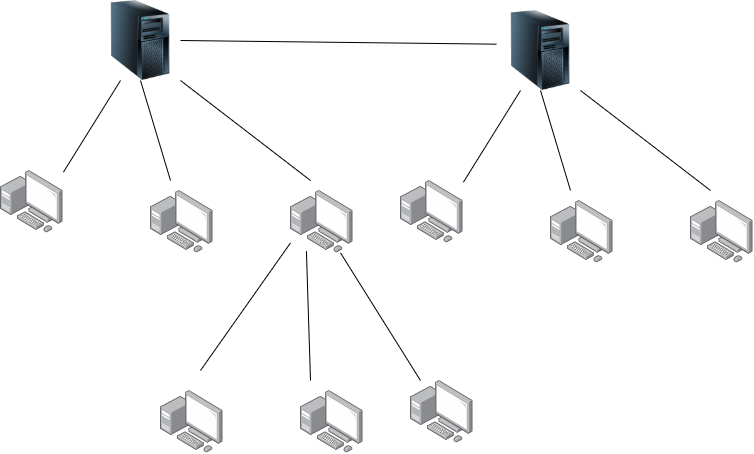

The diagram above was exported from draw.io. Its source (the exported page's mxGraphModel, read from the mxfile embedded in the PNG):
<mxGraphModel dx="1191" dy="598" grid="1" gridSize="10" guides="1" tooltips="1" connect="1" arrows="1" fold="1" page="1" pageScale="1" pageWidth="827" pageHeight="1169" math="0" shadow="0">
  <root>
    <mxCell id="0" />
    <mxCell id="1" parent="0" />
    <mxCell id="6" style="edgeStyle=none;html=1;exitX=0.25;exitY=1;exitDx=0;exitDy=0;entryX=1.008;entryY=0.027;entryDx=0;entryDy=0;entryPerimeter=0;endArrow=none;endFill=0;" edge="1" parent="1" source="2" target="3">
      <mxGeometry relative="1" as="geometry" />
    </mxCell>
    <mxCell id="7" style="edgeStyle=none;html=1;exitX=0.5;exitY=1;exitDx=0;exitDy=0;endArrow=none;endFill=0;" edge="1" parent="1" source="2">
      <mxGeometry relative="1" as="geometry">
        <mxPoint x="200" y="290" as="targetPoint" />
      </mxGeometry>
    </mxCell>
    <mxCell id="8" style="edgeStyle=none;html=1;exitX=1;exitY=1;exitDx=0;exitDy=0;endArrow=none;endFill=0;" edge="1" parent="1" source="2">
      <mxGeometry relative="1" as="geometry">
        <mxPoint x="340" y="290" as="targetPoint" />
      </mxGeometry>
    </mxCell>
    <mxCell id="16" style="edgeStyle=none;html=1;exitX=1;exitY=0.5;exitDx=0;exitDy=0;entryX=-0.051;entryY=0.421;entryDx=0;entryDy=0;entryPerimeter=0;endArrow=none;endFill=0;" edge="1" parent="1" source="2" target="12">
      <mxGeometry relative="1" as="geometry" />
    </mxCell>
    <mxCell id="2" value="" style="image;html=1;image=img/lib/clip_art/computers/Server_Tower_128x128.png" vertex="1" parent="1">
      <mxGeometry x="130" y="110" width="80" height="80" as="geometry" />
    </mxCell>
    <mxCell id="3" value="" style="points=[];aspect=fixed;html=1;align=center;shadow=0;dashed=0;image;image=img/lib/allied_telesis/computer_and_terminals/Personal_Computer_with_Server.svg;" vertex="1" parent="1">
      <mxGeometry x="30" y="280" width="62.400000000000006" height="62.400000000000006" as="geometry" />
    </mxCell>
    <mxCell id="4" value="" style="points=[];aspect=fixed;html=1;align=center;shadow=0;dashed=0;image;image=img/lib/allied_telesis/computer_and_terminals/Personal_Computer_with_Server.svg;" vertex="1" parent="1">
      <mxGeometry x="180" y="300" width="62.400000000000006" height="62.400000000000006" as="geometry" />
    </mxCell>
    <mxCell id="5" value="" style="points=[];aspect=fixed;html=1;align=center;shadow=0;dashed=0;image;image=img/lib/allied_telesis/computer_and_terminals/Personal_Computer_with_Server.svg;" vertex="1" parent="1">
      <mxGeometry x="320" y="300" width="62.400000000000006" height="62.400000000000006" as="geometry" />
    </mxCell>
    <mxCell id="9" style="edgeStyle=none;html=1;exitX=0.25;exitY=1;exitDx=0;exitDy=0;entryX=1.008;entryY=0.027;entryDx=0;entryDy=0;entryPerimeter=0;endArrow=none;endFill=0;" edge="1" source="12" target="13" parent="1">
      <mxGeometry relative="1" as="geometry" />
    </mxCell>
    <mxCell id="10" style="edgeStyle=none;html=1;exitX=0.5;exitY=1;exitDx=0;exitDy=0;endArrow=none;endFill=0;" edge="1" source="12" parent="1">
      <mxGeometry relative="1" as="geometry">
        <mxPoint x="600" y="300" as="targetPoint" />
      </mxGeometry>
    </mxCell>
    <mxCell id="11" style="edgeStyle=none;html=1;exitX=1;exitY=1;exitDx=0;exitDy=0;endArrow=none;endFill=0;" edge="1" source="12" parent="1">
      <mxGeometry relative="1" as="geometry">
        <mxPoint x="740" y="300" as="targetPoint" />
      </mxGeometry>
    </mxCell>
    <mxCell id="12" value="" style="image;html=1;image=img/lib/clip_art/computers/Server_Tower_128x128.png" vertex="1" parent="1">
      <mxGeometry x="530" y="120" width="80" height="80" as="geometry" />
    </mxCell>
    <mxCell id="13" value="" style="points=[];aspect=fixed;html=1;align=center;shadow=0;dashed=0;image;image=img/lib/allied_telesis/computer_and_terminals/Personal_Computer_with_Server.svg;" vertex="1" parent="1">
      <mxGeometry x="430" y="290" width="62.400000000000006" height="62.400000000000006" as="geometry" />
    </mxCell>
    <mxCell id="14" value="" style="points=[];aspect=fixed;html=1;align=center;shadow=0;dashed=0;image;image=img/lib/allied_telesis/computer_and_terminals/Personal_Computer_with_Server.svg;" vertex="1" parent="1">
      <mxGeometry x="580" y="310" width="62.400000000000006" height="62.400000000000006" as="geometry" />
    </mxCell>
    <mxCell id="15" value="" style="points=[];aspect=fixed;html=1;align=center;shadow=0;dashed=0;image;image=img/lib/allied_telesis/computer_and_terminals/Personal_Computer_with_Server.svg;" vertex="1" parent="1">
      <mxGeometry x="720" y="310" width="62.400000000000006" height="62.400000000000006" as="geometry" />
    </mxCell>
    <mxCell id="17" value="" style="points=[];aspect=fixed;html=1;align=center;shadow=0;dashed=0;image;image=img/lib/allied_telesis/computer_and_terminals/Personal_Computer_with_Server.svg;" vertex="1" parent="1">
      <mxGeometry x="190" y="500" width="62.400000000000006" height="62.400000000000006" as="geometry" />
    </mxCell>
    <mxCell id="18" value="" style="points=[];aspect=fixed;html=1;align=center;shadow=0;dashed=0;image;image=img/lib/allied_telesis/computer_and_terminals/Personal_Computer_with_Server.svg;" vertex="1" parent="1">
      <mxGeometry x="330" y="500" width="62.400000000000006" height="62.400000000000006" as="geometry" />
    </mxCell>
    <mxCell id="19" value="" style="points=[];aspect=fixed;html=1;align=center;shadow=0;dashed=0;image;image=img/lib/allied_telesis/computer_and_terminals/Personal_Computer_with_Server.svg;" vertex="1" parent="1">
      <mxGeometry x="440" y="490" width="62.400000000000006" height="62.400000000000006" as="geometry" />
    </mxCell>
    <mxCell id="20" style="edgeStyle=none;html=1;exitX=0.5;exitY=1;exitDx=0;exitDy=0;endArrow=none;endFill=0;" edge="1" parent="1">
      <mxGeometry relative="1" as="geometry">
        <mxPoint x="450" y="490" as="targetPoint" />
        <mxPoint x="370" y="362.4" as="sourcePoint" />
        <Array as="points">
          <mxPoint x="450" y="490" />
        </Array>
      </mxGeometry>
    </mxCell>
    <mxCell id="21" style="edgeStyle=none;html=1;exitX=0.25;exitY=1;exitDx=0;exitDy=0;endArrow=none;endFill=0;" edge="1" parent="1">
      <mxGeometry relative="1" as="geometry">
        <mxPoint x="320" y="352.4" as="sourcePoint" />
        <mxPoint x="230" y="480" as="targetPoint" />
      </mxGeometry>
    </mxCell>
    <mxCell id="22" style="edgeStyle=none;html=1;exitX=0.255;exitY=0.972;exitDx=0;exitDy=0;endArrow=none;endFill=0;exitPerimeter=0;" edge="1" parent="1" source="5">
      <mxGeometry relative="1" as="geometry">
        <mxPoint x="330" y="362.4" as="sourcePoint" />
        <mxPoint x="340" y="490" as="targetPoint" />
      </mxGeometry>
    </mxCell>
  </root>
</mxGraphModel>